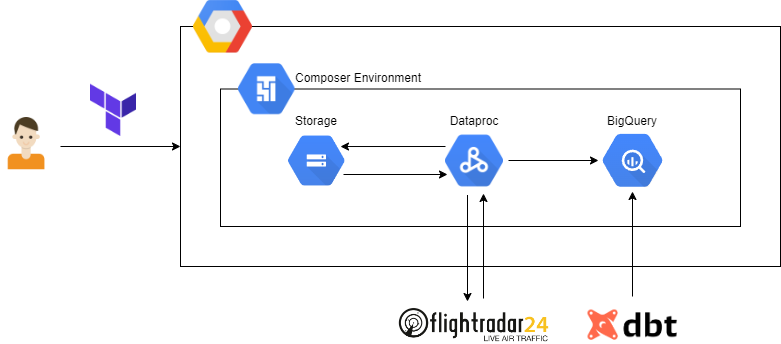

The diagram above was exported from draw.io. Its source (the exported page's mxGraphModel, read from the mxfile embedded in the PNG):
<mxGraphModel dx="1877" dy="618" grid="1" gridSize="10" guides="1" tooltips="1" connect="1" arrows="1" fold="1" page="1" pageScale="1" pageWidth="827" pageHeight="1169" math="0" shadow="0">
  <root>
    <mxCell id="0" />
    <mxCell id="1" parent="0" />
    <mxCell id="oEP_U765TPwMY4YBaQL9-1" value="" style="rounded=0;whiteSpace=wrap;html=1;" vertex="1" parent="1">
      <mxGeometry x="120" y="160" width="600" height="240" as="geometry" />
    </mxCell>
    <mxCell id="oEP_U765TPwMY4YBaQL9-9" value="" style="rounded=0;whiteSpace=wrap;html=1;" vertex="1" parent="1">
      <mxGeometry x="160" y="222.5" width="520" height="137.5" as="geometry" />
    </mxCell>
    <mxCell id="oEP_U765TPwMY4YBaQL9-3" value="" style="shape=image;verticalLabelPosition=bottom;labelBackgroundColor=default;verticalAlign=top;aspect=fixed;imageAspect=0;image=https://static-00.iconduck.com/assets.00/google-cloud-platform-logo-icon-2048x1824-pg4wzspq.png;" vertex="1" parent="1">
      <mxGeometry x="133" y="134" width="59" height="52.56" as="geometry" />
    </mxCell>
    <mxCell id="oEP_U765TPwMY4YBaQL9-6" value="" style="shape=image;verticalLabelPosition=bottom;labelBackgroundColor=default;verticalAlign=top;aspect=fixed;imageAspect=0;image=https://upload.wikimedia.org/wikipedia/commons/0/03/Dataproc-128px-Retina.png;" vertex="1" parent="1">
      <mxGeometry x="385" y="265.5" width="58" height="58" as="geometry" />
    </mxCell>
    <mxCell id="oEP_U765TPwMY4YBaQL9-7" value="" style="shape=image;verticalLabelPosition=bottom;labelBackgroundColor=default;verticalAlign=top;aspect=fixed;imageAspect=0;image=https://download.logo.wine/logo/Google_Storage/Google_Storage-Logo.wine.png;" vertex="1" parent="1">
      <mxGeometry x="200" y="257" width="112.5" height="75" as="geometry" />
    </mxCell>
    <mxCell id="oEP_U765TPwMY4YBaQL9-8" value="" style="shape=image;verticalLabelPosition=bottom;labelBackgroundColor=default;verticalAlign=top;aspect=fixed;imageAspect=0;image=https://cdn.worldvectorlogo.com/logos/google-bigquery-logo-1.svg;" vertex="1" parent="1">
      <mxGeometry x="542" y="264" width="61" height="61" as="geometry" />
    </mxCell>
    <mxCell id="oEP_U765TPwMY4YBaQL9-10" value="" style="shape=image;verticalLabelPosition=bottom;labelBackgroundColor=default;verticalAlign=top;aspect=fixed;imageAspect=0;image=https://www.ancoris.com/hubfs/Google%20Cloud%20Logos/Cloud%20Composer.png;" vertex="1" parent="1">
      <mxGeometry x="178" y="194.5" width="56.5" height="56.5" as="geometry" />
    </mxCell>
    <mxCell id="oEP_U765TPwMY4YBaQL9-13" value="" style="shape=image;verticalLabelPosition=bottom;labelBackgroundColor=default;verticalAlign=top;aspect=fixed;imageAspect=0;image=https://upload.wikimedia.org/wikipedia/fr/thumb/8/84/Flightradar24_Logo.svg/1200px-Flightradar24_Logo.svg.png;" vertex="1" parent="1">
      <mxGeometry x="337" y="440" width="153" height="37.36" as="geometry" />
    </mxCell>
    <mxCell id="oEP_U765TPwMY4YBaQL9-16" value="" style="shape=image;verticalLabelPosition=bottom;labelBackgroundColor=default;verticalAlign=top;aspect=fixed;imageAspect=0;image=https://www.decideom.fr/assets/uploads/2023/03/dbt-logo.png;" vertex="1" parent="1">
      <mxGeometry x="527.5" y="443.48" width="90" height="30.4" as="geometry" />
    </mxCell>
    <mxCell id="oEP_U765TPwMY4YBaQL9-18" value="" style="endArrow=classic;html=1;rounded=0;exitX=0;exitY=0.25;exitDx=0;exitDy=0;entryX=0.711;entryY=0.307;entryDx=0;entryDy=0;entryPerimeter=0;" edge="1" parent="1" source="oEP_U765TPwMY4YBaQL9-6" target="oEP_U765TPwMY4YBaQL9-7">
      <mxGeometry width="50" height="50" relative="1" as="geometry">
        <mxPoint x="262.5" y="265.5" as="sourcePoint" />
        <mxPoint x="312.5" y="215.5" as="targetPoint" />
      </mxGeometry>
    </mxCell>
    <mxCell id="oEP_U765TPwMY4YBaQL9-20" value="" style="endArrow=classic;html=1;rounded=0;" edge="1" parent="1">
      <mxGeometry width="50" height="50" relative="1" as="geometry">
        <mxPoint x="283" y="308" as="sourcePoint" />
        <mxPoint x="387" y="308" as="targetPoint" />
      </mxGeometry>
    </mxCell>
    <mxCell id="oEP_U765TPwMY4YBaQL9-21" value="" style="endArrow=classic;html=1;rounded=0;" edge="1" parent="1">
      <mxGeometry width="50" height="50" relative="1" as="geometry">
        <mxPoint x="407" y="328.5" as="sourcePoint" />
        <mxPoint x="407" y="435" as="targetPoint" />
      </mxGeometry>
    </mxCell>
    <mxCell id="oEP_U765TPwMY4YBaQL9-22" value="" style="endArrow=classic;html=1;rounded=0;" edge="1" parent="1">
      <mxGeometry width="50" height="50" relative="1" as="geometry">
        <mxPoint x="423" y="432" as="sourcePoint" />
        <mxPoint x="423" y="327" as="targetPoint" />
      </mxGeometry>
    </mxCell>
    <mxCell id="oEP_U765TPwMY4YBaQL9-23" value="" style="endArrow=classic;html=1;rounded=0;" edge="1" parent="1">
      <mxGeometry width="50" height="50" relative="1" as="geometry">
        <mxPoint x="448" y="294" as="sourcePoint" />
        <mxPoint x="538" y="294" as="targetPoint" />
      </mxGeometry>
    </mxCell>
    <mxCell id="oEP_U765TPwMY4YBaQL9-24" value="" style="endArrow=classic;html=1;rounded=0;" edge="1" parent="1">
      <mxGeometry width="50" height="50" relative="1" as="geometry">
        <mxPoint x="572" y="430" as="sourcePoint" />
        <mxPoint x="572" y="325" as="targetPoint" />
      </mxGeometry>
    </mxCell>
    <mxCell id="oEP_U765TPwMY4YBaQL9-25" value="" style="shape=image;verticalLabelPosition=bottom;labelBackgroundColor=default;verticalAlign=top;aspect=fixed;imageAspect=0;image=data:image/png,(base64 omitted: 21376 chars);" vertex="1" parent="1">
      <mxGeometry x="-60" y="251" width="52.25" height="52.25" as="geometry" />
    </mxCell>
    <mxCell id="oEP_U765TPwMY4YBaQL9-26" value="" style="endArrow=classic;html=1;rounded=0;entryX=0;entryY=0.5;entryDx=0;entryDy=0;" edge="1" parent="1" target="oEP_U765TPwMY4YBaQL9-1">
      <mxGeometry width="50" height="50" relative="1" as="geometry">
        <mxPoint y="280" as="sourcePoint" />
        <mxPoint x="20" y="230" as="targetPoint" />
      </mxGeometry>
    </mxCell>
    <mxCell id="oEP_U765TPwMY4YBaQL9-27" value="Storage" style="text;html=1;align=center;verticalAlign=middle;whiteSpace=wrap;rounded=0;" vertex="1" parent="1">
      <mxGeometry x="226.25" y="240" width="60" height="30" as="geometry" />
    </mxCell>
    <mxCell id="oEP_U765TPwMY4YBaQL9-28" value="Dataproc" style="text;html=1;align=center;verticalAlign=middle;whiteSpace=wrap;rounded=0;" vertex="1" parent="1">
      <mxGeometry x="384" y="240" width="60" height="30" as="geometry" />
    </mxCell>
    <mxCell id="oEP_U765TPwMY4YBaQL9-29" value="BigQuery" style="text;html=1;align=center;verticalAlign=middle;whiteSpace=wrap;rounded=0;" vertex="1" parent="1">
      <mxGeometry x="542" y="240" width="60" height="30" as="geometry" />
    </mxCell>
    <mxCell id="oEP_U765TPwMY4YBaQL9-30" value="Composer Environment" style="text;html=1;align=center;verticalAlign=middle;whiteSpace=wrap;rounded=0;" vertex="1" parent="1">
      <mxGeometry x="229.5" y="196.5" width="135.5" height="30" as="geometry" />
    </mxCell>
    <mxCell id="oEP_U765TPwMY4YBaQL9-31" value="" style="shape=image;verticalLabelPosition=bottom;labelBackgroundColor=default;verticalAlign=top;aspect=fixed;imageAspect=0;image=https://static-00.iconduck.com/assets.00/terraform-icon-1803x2048-hodrzd3t.png;" vertex="1" parent="1">
      <mxGeometry x="30" y="217.72" width="46" height="52.28" as="geometry" />
    </mxCell>
  </root>
</mxGraphModel>